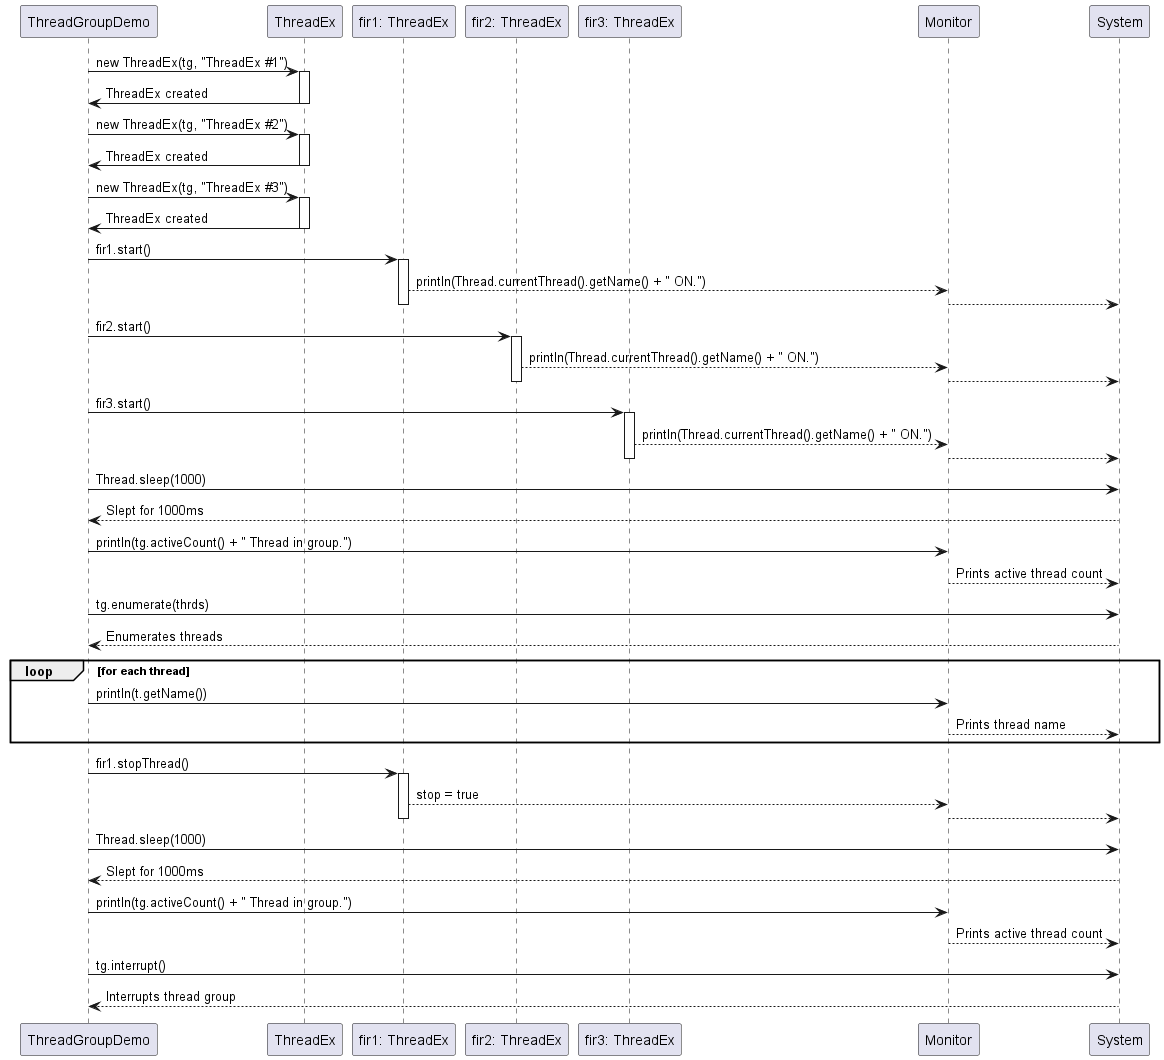

The diagram above was rendered by PlantUML. Its source (embedded in the PNG):
@startuml

participant "ThreadGroupDemo" as ThreadGroupDemo
participant "ThreadEx" as ThreadEx
participant "fir1: ThreadEx" as fir1
participant "fir2: ThreadEx" as fir2
participant "fir3: ThreadEx" as fir3
participant "Monitor" as Monitor
participant "System" as System

ThreadGroupDemo -> ThreadEx: new ThreadEx(tg, "ThreadEx #1")
activate ThreadEx
ThreadEx -> ThreadGroupDemo: ThreadEx created
deactivate ThreadEx

ThreadGroupDemo -> ThreadEx: new ThreadEx(tg, "ThreadEx #2")
activate ThreadEx
ThreadEx -> ThreadGroupDemo: ThreadEx created
deactivate ThreadEx

ThreadGroupDemo -> ThreadEx: new ThreadEx(tg, "ThreadEx #3")
activate ThreadEx
ThreadEx -> ThreadGroupDemo: ThreadEx created
deactivate ThreadEx

ThreadGroupDemo -> fir1: fir1.start()
activate fir1
fir1 --> Monitor: println(Thread.currentThread().getName() + " ON.")
Monitor --> System
deactivate fir1

ThreadGroupDemo -> fir2: fir2.start()
activate fir2
fir2 --> Monitor: println(Thread.currentThread().getName() + " ON.")
Monitor --> System
deactivate fir2

ThreadGroupDemo -> fir3: fir3.start()
activate fir3
fir3 --> Monitor: println(Thread.currentThread().getName() + " ON.")
Monitor --> System
deactivate fir3

ThreadGroupDemo -> System: Thread.sleep(1000)
System --> ThreadGroupDemo: Slept for 1000ms

ThreadGroupDemo -> Monitor: println(tg.activeCount() + " Thread in group.")
Monitor --> System: Prints active thread count

ThreadGroupDemo -> System: tg.enumerate(thrds)
System --> ThreadGroupDemo: Enumerates threads

loop for each thread
    ThreadGroupDemo -> Monitor: println(t.getName())
    Monitor --> System: Prints thread name
end

ThreadGroupDemo -> fir1: fir1.stopThread()
activate fir1
fir1 --> Monitor: stop = true
Monitor --> System
deactivate fir1

ThreadGroupDemo -> System: Thread.sleep(1000)
System --> ThreadGroupDemo: Slept for 1000ms

ThreadGroupDemo -> Monitor: println(tg.activeCount() + " Thread in group.")
Monitor --> System: Prints active thread count

ThreadGroupDemo -> System: tg.interrupt()
System --> ThreadGroupDemo: Interrupts thread group

@enduml